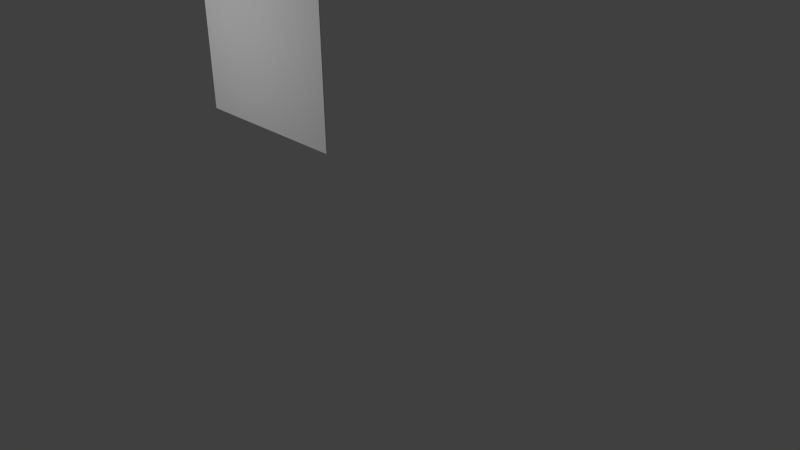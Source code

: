 # Source: window_bars.blend  (saved by Blender 2.70.0; exported with 4.5.12 LTS)
import bpy
from mathutils import Matrix  # noqa: F401  (used for matrix-valued properties, if any)

bpy.ops.wm.read_factory_settings(use_empty=True)
scene = bpy.context.scene
scene.name = 'Scene'

# ---- collections
col_collection_1 = bpy.data.collections.new('Collection 1'); scene.collection.children.link(col_collection_1)
col_collection_5 = bpy.data.collections.new('Collection 5'); scene.collection.children.link(col_collection_5)

# ---- world
world_world = bpy.data.worlds.new('World'); scene.world = world_world
world_world.color = (0.05088, 0.05088, 0.05088)
world_world.use_sun_shadow = False
world_world.sun_shadow_jitter_overblur = 0.0
world_world.cycles.sampling_method = 'MANUAL'
world_world.cycles.sample_map_resolution = 256

# ---- cameras
cam_camera = bpy.data.cameras.new('Camera')
cam_camera.clip_end = 100.0
cam_camera.lens = 35.0
cam_camera.sensor_width = 32.0
cam_camera.sensor_height = 18.0
cam_camera.ortho_scale = 7.314
cam_camera.dof.focus_distance = 0.0
cam_camera.dof.aperture_fstop = 128.0

# ---- lights
light_lamp = bpy.data.lights.new('Lamp', 'POINT')
light_lamp.transmission_factor = 0.0
light_lamp.cutoff_distance = 30.0
light_lamp.energy = 100.0
light_lamp.shadow_buffer_clip_start = 1.001
light_lamp.shadow_soft_size = 0.1
light_lamp.shadow_maximum_resolution = 0.006
light_lamp.use_absolute_resolution = True
light_lamp.cycles.use_multiple_importance_sampling = False

# ---- meshes
me_plane = bpy.data.meshes.new('Plane')
me_plane.from_pydata([(-1.218, -1.0, -2.811e-07), (1.328, -1.0, 4.044e-07), (-1.218, 1.0, -2.811e-07), (1.328, 1.0, 4.044e-07), (-1.218, -1.0, 0.01055), (1.328, -1.0, 0.01055), (-1.218, 1.0, 0.01055), (1.328, 1.0, 0.01055)], [], [(0, 2, 3, 1), (4, 5, 7, 6), (3, 2, 6, 7), (1, 3, 7, 5), (0, 1, 5, 4), (2, 0, 4, 6)])
_uv = me_plane.uv_layers.new(name='UVMap')
_uv.uv.foreach_set('vector', [1.49e-07, 1.0, 1.0, 1.0, 1.0, 0.0, 0.0, 1.49e-07, 1.49e-07, 1.0, 0.0, 1.49e-07, 1.0, 0.0, 1.0, 1.0, 1.0, 0.0, 1.0, 1.0, 1.0, 1.0, 1.0, 0.0, 0.0, 1.49e-07, 1.0, 0.0, 1.0, 0.0, 0.0, 1.49e-07, 1.49e-07, 1.0, 0.0, 1.49e-07, 0.0, 1.49e-07, 1.49e-07, 1.0, 1.0, 1.0, 1.49e-07, 1.0, 1.49e-07, 1.0, 1.0, 1.0])
me_plane.use_remesh_preserve_volume = False
me_plane.use_remesh_preserve_attributes = False
me_plane.use_mirror_vertex_groups = False
me_plane.update()
me_cube_001 = bpy.data.meshes.new('Cube.001')
me_cube_001.from_pydata([(-0.2774, 0.08288, -4.325), (-0.2774, 1.013, -4.325), (0.6527, 1.013, -4.325), (0.6527, 0.08288, -4.325), (-0.2774, 0.08288, 155.4), (-0.2774, 1.013, 155.4), (0.6527, 1.013, 155.4), (0.6527, 0.08288, 155.4)], [], [(4, 5, 1, 0), (5, 6, 2, 1), (6, 7, 3, 2), (7, 4, 0, 3), (0, 1, 2, 3), (7, 6, 5, 4)])
_uv = me_cube_001.uv_layers.new(name='UVMap')
_uv.uv.foreach_set('vector', [0.4741, -5.358, 0.4223, -5.358, 0.4223, 6.358, 0.4741, 6.358, 0.4223, -5.358, 0.3705, -5.358, 0.3705, 6.358, 0.4223, 6.358, 0.5259, -5.358, 0.4741, -5.358, 0.4741, 6.358, 0.5259, 6.358, 0.5777, -5.358, 0.5259, -5.358, 0.5259, 6.358, 0.5777, 6.358, 0.5777, 6.289, 0.5777, 6.358, 0.6295, 6.358, 0.6295, 6.289, 0.6295, 6.289, 0.6295, 6.221, 0.5777, 6.221, 0.5777, 6.289])
me_cube_001.use_remesh_preserve_volume = False
me_cube_001.use_remesh_preserve_attributes = False
me_cube_001.use_mirror_vertex_groups = False
me_cube_001.update()
me_cube_002 = bpy.data.meshes.new('Cube.002')
me_cube_002.from_pydata([(-0.2774, 0.08288, -4.325), (-0.2774, 1.013, -4.325), (0.6527, 1.013, -4.325), (0.6527, 0.08288, -4.325), (-0.2774, 0.08288, 155.4), (-0.2774, 1.013, 155.4), (0.6527, 1.013, 155.4), (0.6527, 0.08288, 155.4), (-0.2774, 0.08288, 164.4), (-0.2774, 1.013, 164.4), (0.6527, 1.013, 164.4), (0.6527, 0.08288, 164.4)], [], [(4, 5, 1, 0), (5, 6, 2, 1), (6, 7, 3, 2), (7, 4, 0, 3), (0, 1, 2, 3), (4, 7, 11, 8), (11, 10, 9, 8), (7, 6, 10, 11), (6, 5, 9, 10), (5, 4, 8, 9)])
_uv = me_cube_002.uv_layers.new(name='UVMap')
_uv.uv.foreach_set('vector', [0.4811, 5.304, 0.4434, 5.304, 0.4434, -4.875, 0.4811, -4.875, 0.4434, 5.304, 0.4057, 5.304, 0.4057, -4.875, 0.4434, -4.875, 0.5189, 5.304, 0.4811, 5.304, 0.4811, -4.875, 0.5189, -4.875, 0.5566, 5.304, 0.5189, 5.304, 0.5189, -4.875, 0.5566, -4.875, 0.5566, -4.816, 0.5566, -4.875, 0.5943, -4.875, 0.5943, -4.816, 0.5189, 5.304, 0.5566, 5.304, 0.5566, 5.875, 0.5189, 5.875, 0.5943, -4.816, 0.5943, -4.756, 0.5566, -4.756, 0.5566, -4.816, 0.4811, 5.304, 0.5189, 5.304, 0.5189, 5.875, 0.4811, 5.875, 0.4057, 5.304, 0.4434, 5.304, 0.4434, 5.875, 0.4057, 5.875, 0.4434, 5.304, 0.4811, 5.304, 0.4811, 5.875, 0.4434, 5.875])
me_cube_002.use_remesh_preserve_volume = False
me_cube_002.use_remesh_preserve_attributes = False
me_cube_002.use_mirror_vertex_groups = False
me_cube_002.update()
me_cube_003 = bpy.data.meshes.new('Cube.003')
me_cube_003.from_pydata([(-2.246, 0.08288, -4.325), (-2.246, 1.013, -4.325), (-1.316, 1.013, -4.325), (-1.316, 0.08288, -4.325), (-2.246, 0.08288, 155.4), (-2.246, 1.013, 155.4), (-1.316, 1.013, 155.4), (-1.316, 0.08288, 155.4), (-2.246, 0.08288, -4.313), (-2.246, 1.013, -4.313), (-1.316, 1.013, -4.313), (-1.316, 0.08288, -4.313), (-2.246, 0.08288, 155.4), (-2.246, 1.013, 155.4), (-1.316, 1.013, 155.4), (-1.316, 0.08288, 155.4), (-2.246, 0.08288, 170.8), (-2.246, 1.013, 170.8), (-1.316, 1.013, 170.8), (-1.316, 0.08288, 170.8)], [], [(4, 0, 1, 5), (5, 1, 2, 6), (6, 2, 3, 7), (7, 3, 0, 4), (0, 3, 2, 1), (7, 4, 5, 6), (12, 13, 9, 8), (13, 14, 10, 9), (14, 15, 11, 10), (15, 12, 8, 11), (8, 9, 10, 11), (12, 15, 19, 16), (19, 18, 17, 16), (15, 14, 18, 19), (14, 13, 17, 18), (13, 12, 16, 17)])
_uv = me_cube_003.uv_layers.new(name='UVMap')
_uv.uv.foreach_set('vector', [0.4699, 3.263, 0.5301, 3.263, 0.5301, -2.263, 0.4699, -2.263, 0.4699, 3.263, 0.5301, 3.263, 0.5301, -2.263, 0.4699, -2.263, 0.4808, 2.265, 0.5192, 2.265, 0.5192, -1.265, 0.4808, -1.265, 0.4856, 1.824, 0.5144, 1.824, 0.5144, -0.8243, 0.4856, -0.8243, 0.4699, 3.263, 0.5301, 3.263, 0.5301, -2.263, 0.4699, -2.263, 0.4699, 3.263, 0.5301, 3.263, 0.5301, -2.263, 0.4699, -2.263, 0.4699, 3.263, 0.5301, 3.263, 0.5301, -2.263, 0.4699, -2.263, 0.4699, 3.263, 0.5301, 3.263, 0.5301, -2.263, 0.4699, -2.263, 0.4699, 3.263, 0.5301, 3.263, 0.5301, -2.263, 0.4699, -2.263, 0.4699, 3.263, 0.5301, 3.263, 0.5301, -2.263, 0.4699, -2.263, 0.4699, 3.263, 0.5301, 3.263, 0.5301, -2.263, 0.4699, -2.263, 0.4699, 3.263, 0.5301, 3.263, 0.5301, -2.263, 0.4699, -2.263, 0.5395, 4.128, 0.5395, -3.128, 0.4605, -3.128, 0.4605, 4.128, 0.4699, 3.263, 0.5301, 3.263, 0.5301, -2.263, 0.4699, -2.263, 0.4699, 3.263, 0.5301, 3.263, 0.5301, -2.263, 0.4699, -2.263, 0.4699, 3.263, 0.5301, 3.263, 0.5301, -2.263, 0.4699, -2.263])
me_cube_003.use_remesh_preserve_volume = False
me_cube_003.use_remesh_preserve_attributes = False
me_cube_003.use_mirror_vertex_groups = False
me_cube_003.update()
me_cube_004 = bpy.data.meshes.new('Cube.004')
me_cube_004.from_pydata([(15.83, 0.08288, -4.325), (15.83, 1.013, -4.325), (16.76, 1.013, -4.325), (16.76, 0.08288, -4.325), (15.83, 0.08288, 155.4), (15.83, 1.013, 155.4), (16.76, 1.013, 155.4), (16.76, 0.08288, 155.4), (15.83, 0.08288, 170.0), (15.83, 1.013, 170.0), (16.76, 1.013, 170.0), (16.76, 0.08288, 170.0)], [], [(4, 5, 1, 0), (5, 6, 2, 1), (6, 7, 3, 2), (7, 4, 0, 3), (0, 1, 2, 3), (4, 7, 11, 8), (11, 10, 9, 8), (7, 6, 10, 11), (6, 5, 9, 10), (5, 4, 8, 9)])
_uv = me_cube_004.uv_layers.new(name='UVMap')
_uv.uv.foreach_set('vector', [0.4884, 4.209, 0.4651, 4.209, 0.4651, -3.953, 0.4884, -3.953, 0.4651, 4.209, 0.4419, 4.209, 0.4419, -3.953, 0.4651, -3.953, 0.5116, 4.209, 0.4884, 4.209, 0.4884, -3.953, 0.5116, -3.953, 0.5349, 4.209, 0.5116, 4.209, 0.5116, -3.953, 0.5349, -3.953, 0.5349, -3.905, 0.5349, -3.953, 0.5581, -3.953, 0.5581, -3.905, 0.5116, 4.209, 0.5349, 4.209, 0.5349, 4.953, 0.5116, 4.953, 0.5581, -3.905, 0.5581, -3.858, 0.5349, -3.858, 0.5349, -3.905, 0.4884, 4.209, 0.5116, 4.209, 0.5116, 4.953, 0.4884, 4.953, 0.4419, 4.209, 0.4651, 4.209, 0.4651, 4.953, 0.4419, 4.953, 0.4651, 4.209, 0.4884, 4.209, 0.4884, 4.953, 0.4651, 4.953])
me_cube_004.use_remesh_preserve_volume = False
me_cube_004.use_remesh_preserve_attributes = False
me_cube_004.use_mirror_vertex_groups = False
me_cube_004.update()
me_cube_005 = bpy.data.meshes.new('Cube.005')
me_cube_005.from_pydata([(-2.246, 0.08288, -4.325), (-2.246, 1.013, -4.325), (-1.316, 1.013, -4.325), (-1.316, 0.08288, -4.325), (-2.246, 0.08288, 155.4), (-2.246, 1.013, 155.4), (-1.316, 1.013, 155.4), (-1.316, 0.08288, 155.4), (-2.246, 0.08288, 173.0), (-2.246, 1.013, 173.0), (-1.316, 1.013, 173.0), (-1.316, 0.08288, 173.0)], [], [(4, 5, 1, 0), (5, 6, 2, 1), (6, 7, 3, 2), (7, 4, 0, 3), (0, 1, 2, 3), (4, 7, 11, 8), (11, 10, 9, 8), (7, 6, 10, 11), (6, 5, 9, 10), (5, 4, 8, 9)])
_uv = me_cube_005.uv_layers.new(name='UVMap')
_uv.uv.foreach_set('vector', [0.4737, 1.753, 0.4212, 1.753, 0.4212, -1.064, 0.4737, -1.064, 0.4212, 1.753, 0.3687, 1.753, 0.3687, -1.064, 0.4212, -1.064, 0.5263, 1.753, 0.4737, 1.753, 0.4737, -1.064, 0.5263, -1.064, 0.5788, 1.753, 0.5263, 1.753, 0.5263, -1.064, 0.5788, -1.064, 0.5788, -1.047, 0.5788, -1.064, 0.6313, -1.064, 0.6313, -1.047, 0.5263, 1.753, 0.5788, 1.753, 0.5788, 2.064, 0.5263, 2.064, 0.6313, -1.047, 0.6313, -1.031, 0.5788, -1.031, 0.5788, -1.047, 0.4737, 1.753, 0.5263, 1.753, 0.5263, 2.064, 0.4737, 2.064, 0.3687, 1.753, 0.4212, 1.753, 0.4212, 2.064, 0.3687, 2.064, 0.4212, 1.753, 0.4737, 1.753, 0.4737, 2.064, 0.4212, 2.064])
me_cube_005.use_remesh_preserve_volume = False
me_cube_005.use_remesh_preserve_attributes = False
me_cube_005.use_mirror_vertex_groups = False
me_cube_005.update()
me_cube_006 = bpy.data.meshes.new('Cube.006')
me_cube_006.from_pydata([(15.83, 0.08288, -4.325), (15.83, 1.013, -4.325), (16.76, 1.013, -4.325), (16.76, 0.08288, -4.325), (15.83, 0.08288, 155.4), (15.83, 1.013, 155.4), (16.76, 1.013, 155.4), (16.76, 0.08288, 155.4), (15.83, 0.08288, 163.9), (15.83, 1.013, 163.9), (16.76, 1.013, 163.9), (16.76, 0.08288, 163.9)], [], [(4, 5, 1, 0), (5, 6, 2, 1), (6, 7, 3, 2), (7, 4, 0, 3), (0, 1, 2, 3), (4, 7, 11, 8), (11, 10, 9, 8), (7, 6, 10, 11), (6, 5, 9, 10), (5, 4, 8, 9)])
_uv = me_cube_006.uv_layers.new(name='UVMap')
_uv.uv.foreach_set('vector', [0.6818, 4.595, 0.6634, 4.595, 0.6634, -3.768, 0.6818, -3.768, 0.7003, 4.595, 0.6818, 4.595, 0.6818, -3.768, 0.7003, -3.768, 0.7188, 4.595, 0.7003, 4.595, 0.7003, -3.768, 0.7188, -3.768, 0.7373, 4.595, 0.7188, 4.595, 0.7188, -3.768, 0.7373, -3.768, 0.7373, -3.719, 0.7373, -3.768, 0.7557, -3.768, 0.7557, -3.719, 0.7188, 4.595, 0.7373, 4.595, 0.7373, 5.04, 0.7188, 5.04, 0.7557, -3.719, 0.7557, -3.67, 0.7373, -3.67, 0.7373, -3.719, 0.7003, 4.595, 0.7188, 4.595, 0.7188, 5.04, 0.7003, 5.04, 0.6818, 4.595, 0.7003, 4.595, 0.7003, 5.04, 0.6818, 5.04, 0.6634, 4.595, 0.6818, 4.595, 0.6818, 5.04, 0.6634, 5.04])
me_cube_006.use_remesh_preserve_volume = False
me_cube_006.use_remesh_preserve_attributes = False
me_cube_006.use_mirror_vertex_groups = False
me_cube_006.update()
me_cube_007 = bpy.data.meshes.new('Cube.007')
me_cube_007.from_pydata([(15.83, 0.08288, -4.325), (15.83, 1.013, -4.325), (16.76, 1.013, -4.325), (16.76, 0.08288, -4.325), (15.83, 0.08288, 154.3), (15.83, 1.013, 154.3), (16.76, 1.013, 154.3), (16.76, 0.08288, 154.3)], [], [(4, 5, 1, 0), (5, 6, 2, 1), (6, 7, 3, 2), (7, 4, 0, 3), (0, 1, 2, 3), (7, 6, 5, 4)])
_uv = me_cube_007.uv_layers.new(name='UVMap')
_uv.uv.foreach_set('vector', [0.4877, -3.189, 0.4631, -3.189, 0.4631, 4.189, 0.4877, 4.189, 0.4631, -3.189, 0.4385, -3.189, 0.4385, 4.189, 0.4631, 4.189, 0.5123, -3.189, 0.4877, -3.189, 0.4877, 4.189, 0.5123, 4.189, 0.5369, -3.189, 0.5123, -3.189, 0.5123, 4.189, 0.5369, 4.189, 0.5369, 4.146, 0.5369, 4.189, 0.5615, 4.189, 0.5615, 4.146, 0.5615, 4.146, 0.5615, 4.103, 0.5369, 4.103, 0.5369, 4.146])
me_cube_007.use_remesh_preserve_volume = False
me_cube_007.use_remesh_preserve_attributes = False
me_cube_007.use_mirror_vertex_groups = False
me_cube_007.update()
me_cube_008 = bpy.data.meshes.new('Cube.008')
me_cube_008.from_pydata([(-2.246, 0.08288, -4.325), (-2.246, 1.013, -4.325), (-1.316, 1.013, -4.325), (-1.316, 0.08288, -4.325), (-2.246, 0.08288, 155.4), (-2.246, 1.013, 155.4), (-1.316, 1.013, 155.4), (-1.316, 0.08288, 155.4), (-2.246, 0.08288, 173.0), (-2.246, 1.013, 173.0), (-1.316, 1.013, 173.0), (-1.316, 0.08288, 173.0)], [], [(4, 5, 1, 0), (5, 6, 2, 1), (6, 7, 3, 2), (7, 4, 0, 3), (0, 1, 2, 3), (4, 7, 11, 8), (11, 10, 9, 8), (7, 6, 10, 11), (6, 5, 9, 10), (5, 4, 8, 9)])
_uv = me_cube_008.uv_layers.new(name='UVMap')
_uv.uv.foreach_set('vector', [0.4605, 2.152, 0.3815, 2.152, 0.3815, -1.561, 0.4605, -1.561, 0.3815, 2.152, 0.3024, 2.152, 0.3024, -1.561, 0.3815, -1.561, 0.5395, 2.152, 0.4605, 2.152, 0.4605, -1.561, 0.5395, -1.561, 0.6185, 2.152, 0.5395, 2.152, 0.5395, -1.561, 0.6185, -1.561, 0.6185, -1.539, 0.6185, -1.561, 0.6976, -1.561, 0.6976, -1.539, 0.5395, 2.152, 0.6185, 2.152, 0.6185, 2.561, 0.5395, 2.561, 0.6976, -1.539, 0.6976, -1.518, 0.6185, -1.518, 0.6185, -1.539, 0.4605, 2.152, 0.5395, 2.152, 0.5395, 2.561, 0.4605, 2.561, 0.3024, 2.152, 0.3815, 2.152, 0.3815, 2.561, 0.3024, 2.561, 0.3815, 2.152, 0.4605, 2.152, 0.4605, 2.561, 0.3815, 2.561])
me_cube_008.use_remesh_preserve_volume = False
me_cube_008.use_remesh_preserve_attributes = False
me_cube_008.use_mirror_vertex_groups = False
me_cube_008.update()
me_cube_011 = bpy.data.meshes.new('Cube.011')
me_cube_011.from_pydata([(-2.246, 0.08288, -4.325), (-2.246, 1.013, -4.325), (-1.316, 1.013, -4.325), (-1.316, 0.08288, -4.325), (-2.246, 0.08288, 155.4), (-2.246, 1.013, 155.4), (-1.316, 1.013, 155.4), (-1.316, 0.08288, 155.4), (-2.246, 0.08288, 173.0), (-2.246, 1.013, 173.0), (-1.316, 1.013, 173.0), (-1.316, 0.08288, 173.0)], [], [(4, 5, 1, 0), (5, 6, 2, 1), (6, 7, 3, 2), (7, 4, 0, 3), (0, 1, 2, 3), (4, 7, 11, 8), (11, 10, 9, 8), (7, 6, 10, 11), (6, 5, 9, 10), (5, 4, 8, 9)])
_uv = me_cube_011.uv_layers.new(name='UVMap')
_uv.uv.foreach_set('vector', [0.4291, -3.368, 0.5709, -3.368, 0.5709, 4.368, 0.4291, 4.368, 0.5739, 2.815, 0.4261, 2.815, 0.4261, -1.815, 0.5739, -1.815, 0.5198, 3.467, 0.4802, 3.467, 0.4802, -2.467, 0.5198, -2.467, 0.6161, 2.283, 0.3839, 2.283, 0.3839, -1.283, 0.6161, -1.283, -0.6114, 2.815, 1.611, 2.815, 1.611, -1.815, -0.6114, -1.815, -0.6114, 2.815, 1.611, 2.815, 1.611, -1.815, -0.6114, -1.815, 1.611, 2.815, 1.611, -1.815, -0.6114, -1.815, -0.6114, 2.815, 0.5246, 0.1416, 0.4754, 0.1416, 0.4754, 0.8584, 0.5246, 0.8584, -0.6114, 2.815, 1.611, 2.815, 1.611, -1.815, -0.6114, -1.815, -0.6114, 2.815, 1.611, 2.815, 1.611, -1.815, -0.6114, -1.815])
me_cube_011.use_remesh_preserve_volume = False
me_cube_011.use_remesh_preserve_attributes = False
me_cube_011.use_mirror_vertex_groups = False
me_cube_011.update()
me_cube_013 = bpy.data.meshes.new('Cube.013')
me_cube_013.from_pydata([(-2.246, 0.08288, -4.325), (-2.246, 1.013, -4.325), (-1.316, 1.013, -4.325), (-1.316, 0.08288, -4.325), (-2.246, 0.08288, 155.4), (-2.246, 1.013, 155.4), (-1.316, 1.013, 155.4), (-1.316, 0.08288, 155.4), (-2.246, 0.08288, 173.0), (-2.246, 1.013, 173.0), (-1.316, 1.013, 173.0), (-1.316, 0.08288, 173.0)], [], [(4, 5, 1, 0), (5, 6, 2, 1), (6, 7, 3, 2), (7, 4, 0, 3), (0, 1, 2, 3), (4, 7, 11, 8), (11, 10, 9, 8), (7, 6, 10, 11), (6, 5, 9, 10), (5, 4, 8, 9)])
_uv = me_cube_013.uv_layers.new(name='UVMap')
_uv.uv.foreach_set('vector', [0.7089, -2.177, 0.8422, -2.177, 0.8422, 3.166, 0.7089, 3.166, 0.7089, -2.177, 0.8422, -2.177, 0.8422, 3.166, 0.7089, 3.166, 0.7089, -2.177, 0.8422, -2.177, 0.8422, 3.166, 0.7089, 3.166, 0.7089, -2.177, 0.8422, -2.177, 0.8422, 3.166, 0.7089, 3.166, 0.7089, -2.177, 0.8422, -2.177, 0.8422, 3.166, 0.7089, 3.166, 0.7089, -2.177, 0.8422, -2.177, 0.8422, 3.166, 0.7089, 3.166, 0.7089, -2.177, 0.8422, -2.177, 0.8422, 3.166, 0.7089, 3.166, 0.8126, 1.981, 0.7384, 1.981, 0.7384, -0.9916, 0.8126, -0.9916, 0.7843, 0.8468, 0.7667, 0.8468, 0.7667, 0.1427, 0.7843, 0.1427, 0.7089, -2.177, 0.8422, -2.177, 0.8422, 3.166, 0.7089, 3.166])
me_cube_013.use_remesh_preserve_volume = False
me_cube_013.use_remesh_preserve_attributes = False
me_cube_013.use_mirror_vertex_groups = False
me_cube_013.update()
me_cube_014 = bpy.data.meshes.new('Cube.014')
me_cube_014.from_pydata([(-2.246, 0.08288, -4.325), (-2.246, 1.013, -4.325), (-1.316, 1.013, -4.325), (-1.316, 0.08288, -4.325), (-2.246, 0.08288, 155.4), (-2.246, 1.013, 155.4), (-1.316, 1.013, 155.4), (-1.316, 0.08288, 155.4), (-2.246, 0.08288, 173.0), (-2.246, 1.013, 173.0), (-1.316, 1.013, 173.0), (-1.316, 0.08288, 173.0)], [], [(4, 5, 1, 0), (5, 6, 2, 1), (6, 7, 3, 2), (7, 4, 0, 3), (0, 1, 2, 3), (4, 7, 11, 8), (11, 10, 9, 8), (7, 6, 10, 11), (6, 5, 9, 10), (5, 4, 8, 9)])
_uv = me_cube_014.uv_layers.new(name='UVMap')
_uv.uv.foreach_set('vector', [1.122, -2.038, 1.149, -2.038, 1.149, 3.469, 1.122, 3.469, 1.149, -2.038, 1.176, -2.038, 1.176, 3.469, 1.149, 3.469, 1.095, -2.038, 1.122, -2.038, 1.122, 3.469, 1.095, 3.469, 1.068, -2.038, 1.095, -2.038, 1.095, 3.469, 1.068, 3.469, 1.068, 3.437, 1.068, 3.469, 1.041, 3.469, 1.041, 3.437, 1.095, -2.038, 1.068, -2.038, 1.068, -2.645, 1.095, -2.645, 1.041, 3.437, 1.041, 3.405, 1.068, 3.405, 1.068, 3.437, 1.122, -2.038, 1.095, -2.038, 1.095, -2.645, 1.122, -2.645, 1.176, -2.038, 1.149, -2.038, 1.149, -2.645, 1.176, -2.645, 1.149, -2.038, 1.122, -2.038, 1.122, -2.645, 1.149, -2.645])
me_cube_014.use_remesh_preserve_volume = False
me_cube_014.use_remesh_preserve_attributes = False
me_cube_014.use_mirror_vertex_groups = False
me_cube_014.update()
me_cube_016 = bpy.data.meshes.new('Cube.016')
me_cube_016.from_pydata([(-2.246, 0.08288, -4.325), (-2.246, 1.013, -4.325), (-1.316, 1.013, -4.325), (-1.316, 0.08288, -4.325), (-2.246, 0.08288, 155.4), (-2.246, 1.013, 155.4), (-1.316, 1.013, 155.4), (-1.316, 0.08288, 155.4), (-2.246, 0.08288, 173.0), (-2.246, 1.013, 173.0), (-1.316, 1.013, 173.0), (-1.316, 0.08288, 173.0)], [], [(4, 5, 1, 0), (5, 6, 2, 1), (6, 7, 3, 2), (7, 4, 0, 3), (0, 1, 2, 3), (4, 7, 11, 8), (11, 10, 9, 8), (7, 6, 10, 11), (6, 5, 9, 10), (5, 4, 8, 9)])
_uv = me_cube_016.uv_layers.new(name='UVMap')
_uv.uv.foreach_set('vector', [0.4847, -1.399, 0.4541, -1.399, 0.4541, 2.869, 0.4847, 2.869, 0.4541, -1.399, 0.4236, -1.399, 0.4236, 2.869, 0.4541, 2.869, 0.5153, -1.399, 0.4847, -1.399, 0.4847, 2.869, 0.5153, 2.869, 0.5459, -1.399, 0.5153, -1.399, 0.5153, 2.869, 0.5459, 2.869, 0.5459, 2.844, 0.5459, 2.869, 0.5764, 2.869, 0.5764, 2.844, 0.5153, -1.399, 0.5459, -1.399, 0.5459, -1.869, 0.5153, -1.869, 0.5764, 2.844, 0.5764, 2.819, 0.5459, 2.819, 0.5459, 2.844, 0.4847, -1.399, 0.5153, -1.399, 0.5153, -1.869, 0.4847, -1.869, 0.4236, -1.399, 0.4541, -1.399, 0.4541, -1.869, 0.4236, -1.869, 0.4541, -1.399, 0.4847, -1.399, 0.4847, -1.869, 0.4541, -1.869])
me_cube_016.use_remesh_preserve_volume = False
me_cube_016.use_remesh_preserve_attributes = False
me_cube_016.use_mirror_vertex_groups = False
me_cube_016.update()

# ---- objects
ob_lamp = bpy.data.objects.new('Lamp', light_lamp)
ob_camera = bpy.data.objects.new('Camera', cam_camera)
ob_plane = bpy.data.objects.new('Plane', me_plane)
ob_cube_001 = bpy.data.objects.new('Cube.001', me_cube_001)
ob_cube_002 = bpy.data.objects.new('Cube.002', me_cube_002)
ob_cube_003 = bpy.data.objects.new('Cube.003', me_cube_003)
ob_cube_004 = bpy.data.objects.new('Cube.004', me_cube_004)
ob_cube_005 = bpy.data.objects.new('Cube.005', me_cube_005)
ob_cube_006 = bpy.data.objects.new('Cube.006', me_cube_006)
ob_cube_007 = bpy.data.objects.new('Cube.007', me_cube_007)
ob_cube_008 = bpy.data.objects.new('Cube.008', me_cube_008)
ob_cube_011 = bpy.data.objects.new('Cube.011', me_cube_011)
ob_cube_013 = bpy.data.objects.new('Cube.013', me_cube_013)
ob_cube_014 = bpy.data.objects.new('Cube.014', me_cube_014)
ob_cube_016 = bpy.data.objects.new('Cube.016', me_cube_016)

# ---- transforms, parenting, visibility, modifiers, constraints
ob_lamp.location = (-0.5189, -4.133, 3.643)
ob_lamp.rotation_euler = (0.6503, 0.05522, 1.866)
ob_lamp.lock_rotations_4d = False
ob_lamp.empty_display_type = 'ARROWS'
ob_lamp.color = (0.0, 0.0, 0.0, 0.0)
ob_lamp.lineart.crease_threshold = 0.0
ob_camera.location = (7.481, -6.508, 5.344)
ob_camera.rotation_euler = (1.109, 0.01082, 0.8149)
ob_camera.lock_rotations_4d = False
ob_camera.empty_display_type = 'ARROWS'
ob_camera.color = (0.0, 0.0, 0.0, 0.0)
ob_camera.display_type = 'WIRE'
ob_camera.lineart.crease_threshold = 0.0
ob_plane.location = (-0.01048, -1.429, 3.263)
ob_plane.rotation_euler = (1.571, -0.0, 3.142)
ob_plane.scale = (0.7943, 1.207, 1.0)
ob_plane.lineart.crease_threshold = 0.0
ob_cube_001.location = (-0.6098, -1.422, 2.19)
ob_cube_001.scale = (0.01308, 0.01308, 0.01308)
ob_cube_001.lineart.crease_threshold = 0.0
ob_cube_002.location = (-0.4078, -1.422, 2.19)
ob_cube_002.scale = (0.01308, 0.01308, 0.01308)
ob_cube_002.lineart.crease_threshold = 0.0
ob_cube_003.location = (-0.1811, -1.422, 2.19)
ob_cube_003.scale = (0.01308, 0.01308, 0.01308)
ob_cube_003.lineart.crease_threshold = 0.0
ob_cube_004.location = (0.001404, -1.422, 2.19)
ob_cube_004.scale = (0.01308, 0.01308, 0.01308)
ob_cube_004.lineart.crease_threshold = 0.0
ob_cube_005.location = (0.03206, -1.422, 2.19)
ob_cube_005.scale = (0.01308, 0.01308, 0.01308)
ob_cube_005.lineart.crease_threshold = 0.0
ob_cube_006.location = (0.2002, -1.422, 2.19)
ob_cube_006.scale = (0.01308, 0.01308, 0.01308)
ob_cube_006.lineart.crease_threshold = 0.0
ob_cube_007.location = (0.4114, -1.422, 2.19)
ob_cube_007.scale = (0.01308, 0.01308, 0.01308)
ob_cube_007.lineart.crease_threshold = 0.0
ob_cube_008.location = (-0.6032, -1.392, 4.183)
ob_cube_008.rotation_euler = (1.571, -0.0, 1.571)
ob_cube_008.scale = (0.01308, 0.01308, 0.007099)
ob_cube_008.lineart.crease_threshold = 0.0
ob_cube_011.location = (-0.79, -1.392, 3.783)
ob_cube_011.rotation_euler = (1.571, -0.0, 1.571)
ob_cube_011.scale = (0.01308, 0.01308, 0.009374)
ob_cube_011.lineart.crease_threshold = 0.0
ob_cube_013.location = (-0.79, -1.392, 3.383)
ob_cube_013.rotation_euler = (1.571, -0.0, 1.571)
ob_cube_013.scale = (0.01308, 0.01308, 0.009374)
ob_cube_013.lineart.crease_threshold = 0.0
ob_cube_014.location = (-0.79, -1.392, 2.983)
ob_cube_014.rotation_euler = (1.571, -0.0, 1.571)
ob_cube_014.scale = (0.01308, 0.01308, 0.009374)
ob_cube_014.lineart.crease_threshold = 0.0
ob_cube_016.location = (-0.79, -1.392, 2.583)
ob_cube_016.rotation_euler = (1.571, -0.0, 1.571)
ob_cube_016.scale = (0.01308, 0.01308, 0.009374)
ob_cube_016.lineart.crease_threshold = 0.0

# ---- collection membership
col_collection_1.objects.link(ob_lamp)
col_collection_1.objects.link(ob_camera)
col_collection_5.objects.link(ob_plane)
col_collection_5.objects.link(ob_cube_001)
col_collection_5.objects.link(ob_cube_002)
col_collection_5.objects.link(ob_cube_003)
col_collection_5.objects.link(ob_cube_004)
col_collection_5.objects.link(ob_cube_005)
col_collection_5.objects.link(ob_cube_006)
col_collection_5.objects.link(ob_cube_007)
col_collection_5.objects.link(ob_cube_008)
col_collection_5.objects.link(ob_cube_011)
col_collection_5.objects.link(ob_cube_013)
col_collection_5.objects.link(ob_cube_014)
col_collection_5.objects.link(ob_cube_016)

# ---- scene / render settings (as saved in the file)
scene.camera = ob_camera
scene.frame_start = 1; scene.frame_end = 250; scene.frame_set(90)
scene.render.engine = 'BLENDER_EEVEE_NEXT'
scene.render.resolution_percentage = 50
scene.render.dither_intensity = 0.0
scene.cycles.use_denoising = False
scene.cycles.samples = 10
scene.cycles.sampling_pattern = 'TABULATED_SOBOL'
scene.cycles.light_sampling_threshold = 0.0
scene.cycles.use_adaptive_sampling = False
scene.cycles.use_light_tree = False
scene.cycles.blur_glossy = 0.0
scene.cycles.volume_bounces = 1
scene.cycles.pixel_filter_type = 'GAUSSIAN'
scene.cycles.sample_clamp_indirect = 0.0
scene.view_settings.view_transform = 'Standard'
bpy.context.view_layer.update()
